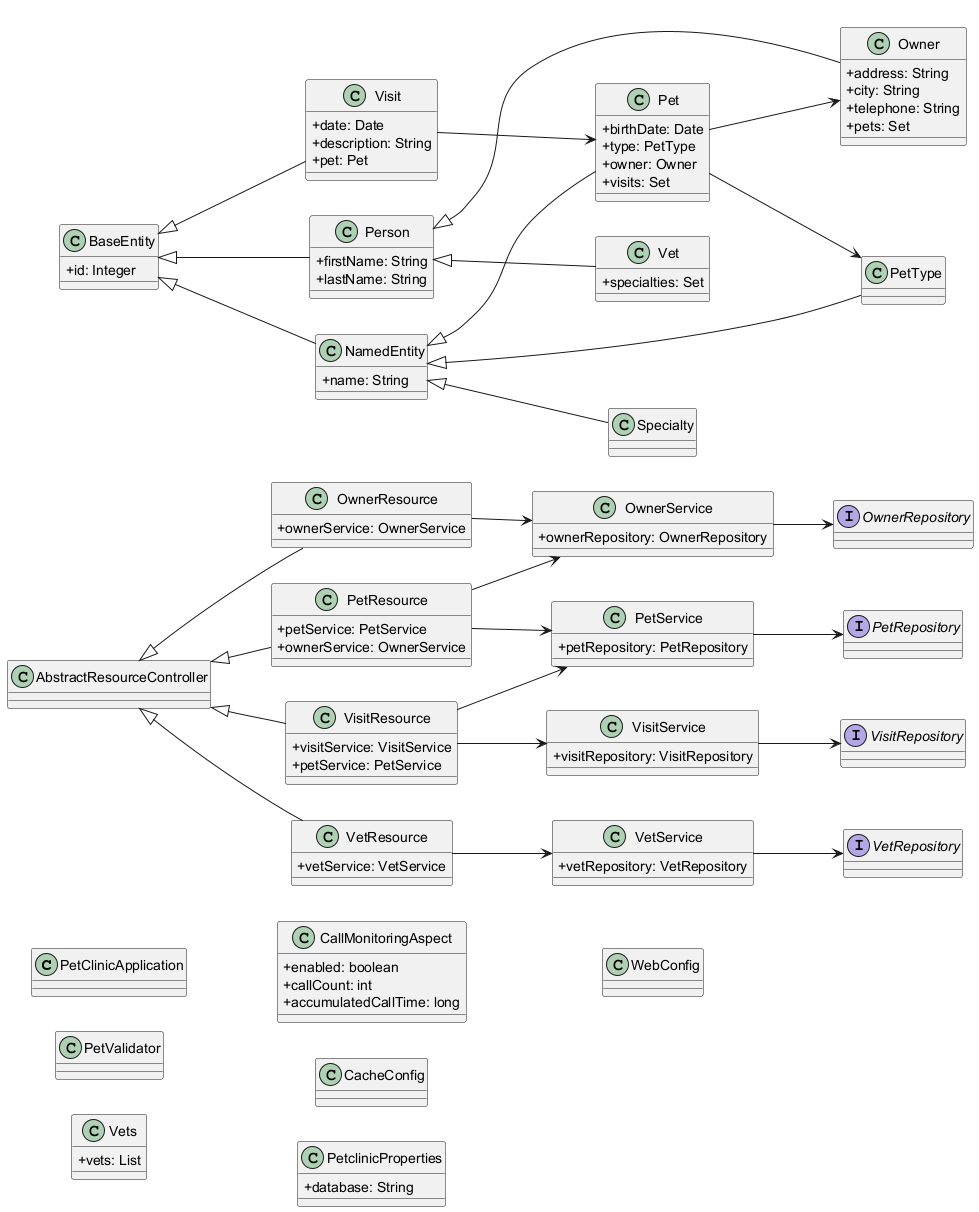

The diagram above was rendered by PlantUML. Its source (embedded in the PNG):
@startuml
skinparam classAttributeIconSize 0
left to right direction
class PetClinicApplication {
}
class OwnerResource {
  + ownerService: OwnerService
}
class PetResource {
  + petService: PetService
  + ownerService: OwnerService
}
class PetValidator {
}
class VetResource {
  + vetService: VetService
}
class VisitResource {
  + visitService: VisitService
  + petService: PetService
}
class Owner {
  + address: String
  + city: String
  + telephone: String
  + pets: Set
}
interface OwnerRepository {
}
class OwnerService {
  + ownerRepository: OwnerRepository
}
class Pet {
  + birthDate: Date
  + type: PetType
  + owner: Owner
  + visits: Set
}
interface PetRepository {
}
class PetService {
  + petRepository: PetRepository
}
class PetType {
}
class Specialty {
}
class Vet {
  + specialties: Set
}
interface VetRepository {
}
class Vets {
  + vets: List
}
class VetService {
  + vetRepository: VetRepository
}
class Visit {
  + date: Date
  + description: String
  + pet: Pet
}
interface VisitRepository {
}
class VisitService {
  + visitRepository: VisitRepository
}
class Person {
  + firstName: String
  + lastName: String
}
class CallMonitoringAspect {
  + enabled: boolean
  + callCount: int
  + accumulatedCallTime: long
}
class CacheConfig {
}
class PetclinicProperties {
  + database: String
}
class WebConfig {
}
class BaseEntity {
  + id: Integer
}
class NamedEntity {
  + name: String
}
class AbstractResourceController {
}
AbstractResourceController <|-- OwnerResource
AbstractResourceController <|-- PetResource
AbstractResourceController <|-- VetResource
AbstractResourceController <|-- VisitResource
BaseEntity <|-- NamedEntity
BaseEntity <|-- Person
BaseEntity <|-- Visit
NamedEntity <|-- Pet
NamedEntity <|-- PetType
NamedEntity <|-- Specialty
OwnerResource --> OwnerService
OwnerService --> OwnerRepository
Person <|-- Owner
Person <|-- Vet
Pet --> Owner
Pet --> PetType
PetResource --> OwnerService
PetResource --> PetService
PetService --> PetRepository
VetResource --> VetService
VetService --> VetRepository
Visit --> Pet
VisitResource --> PetService
VisitResource --> VisitService
VisitService --> VisitRepository
@enduml